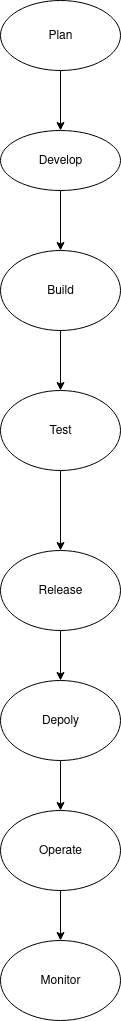

The diagram above was exported from draw.io. Its source (the exported page's mxGraphModel, read from the mxfile embedded in the PNG):
<mxGraphModel dx="936" dy="573" grid="1" gridSize="10" guides="1" tooltips="1" connect="1" arrows="1" fold="1" page="1" pageScale="1" pageWidth="850" pageHeight="1100" math="0" shadow="0">
  <root>
    <mxCell id="0" />
    <mxCell id="1" parent="0" />
    <mxCell id="c2B7h8dXed0bJCUDWMO1-11" value="" style="edgeStyle=orthogonalEdgeStyle;rounded=0;orthogonalLoop=1;jettySize=auto;html=1;" edge="1" parent="1" source="c2B7h8dXed0bJCUDWMO1-2" target="c2B7h8dXed0bJCUDWMO1-6">
      <mxGeometry relative="1" as="geometry" />
    </mxCell>
    <mxCell id="c2B7h8dXed0bJCUDWMO1-2" value="Plan" style="ellipse;whiteSpace=wrap;html=1;" vertex="1" parent="1">
      <mxGeometry x="370" y="20" width="120" height="70" as="geometry" />
    </mxCell>
    <mxCell id="c2B7h8dXed0bJCUDWMO1-13" value="" style="edgeStyle=orthogonalEdgeStyle;rounded=0;orthogonalLoop=1;jettySize=auto;html=1;" edge="1" parent="1" source="c2B7h8dXed0bJCUDWMO1-6" target="c2B7h8dXed0bJCUDWMO1-8">
      <mxGeometry relative="1" as="geometry" />
    </mxCell>
    <mxCell id="c2B7h8dXed0bJCUDWMO1-6" value="&lt;div&gt;Develop&lt;/div&gt;" style="ellipse;whiteSpace=wrap;html=1;" vertex="1" parent="1">
      <mxGeometry x="370" y="150" width="120" height="60" as="geometry" />
    </mxCell>
    <mxCell id="c2B7h8dXed0bJCUDWMO1-14" value="" style="edgeStyle=orthogonalEdgeStyle;rounded=0;orthogonalLoop=1;jettySize=auto;html=1;" edge="1" parent="1" source="c2B7h8dXed0bJCUDWMO1-8" target="c2B7h8dXed0bJCUDWMO1-10">
      <mxGeometry relative="1" as="geometry" />
    </mxCell>
    <mxCell id="c2B7h8dXed0bJCUDWMO1-8" value="Build" style="ellipse;whiteSpace=wrap;html=1;" vertex="1" parent="1">
      <mxGeometry x="370" y="270" width="120" height="80" as="geometry" />
    </mxCell>
    <mxCell id="c2B7h8dXed0bJCUDWMO1-16" value="" style="edgeStyle=orthogonalEdgeStyle;rounded=0;orthogonalLoop=1;jettySize=auto;html=1;" edge="1" parent="1" source="c2B7h8dXed0bJCUDWMO1-10" target="c2B7h8dXed0bJCUDWMO1-15">
      <mxGeometry relative="1" as="geometry" />
    </mxCell>
    <mxCell id="c2B7h8dXed0bJCUDWMO1-10" value="Test" style="ellipse;whiteSpace=wrap;html=1;" vertex="1" parent="1">
      <mxGeometry x="370" y="410" width="120" height="80" as="geometry" />
    </mxCell>
    <mxCell id="c2B7h8dXed0bJCUDWMO1-18" value="" style="edgeStyle=orthogonalEdgeStyle;rounded=0;orthogonalLoop=1;jettySize=auto;html=1;" edge="1" parent="1" source="c2B7h8dXed0bJCUDWMO1-15" target="c2B7h8dXed0bJCUDWMO1-17">
      <mxGeometry relative="1" as="geometry" />
    </mxCell>
    <mxCell id="c2B7h8dXed0bJCUDWMO1-15" value="Release" style="ellipse;whiteSpace=wrap;html=1;" vertex="1" parent="1">
      <mxGeometry x="370" y="570" width="120" height="80" as="geometry" />
    </mxCell>
    <mxCell id="c2B7h8dXed0bJCUDWMO1-20" value="" style="edgeStyle=orthogonalEdgeStyle;rounded=0;orthogonalLoop=1;jettySize=auto;html=1;" edge="1" parent="1" source="c2B7h8dXed0bJCUDWMO1-17" target="c2B7h8dXed0bJCUDWMO1-19">
      <mxGeometry relative="1" as="geometry" />
    </mxCell>
    <mxCell id="c2B7h8dXed0bJCUDWMO1-17" value="Depoly" style="ellipse;whiteSpace=wrap;html=1;" vertex="1" parent="1">
      <mxGeometry x="370" y="700" width="120" height="80" as="geometry" />
    </mxCell>
    <mxCell id="c2B7h8dXed0bJCUDWMO1-22" value="" style="edgeStyle=orthogonalEdgeStyle;rounded=0;orthogonalLoop=1;jettySize=auto;html=1;" edge="1" parent="1" source="c2B7h8dXed0bJCUDWMO1-19" target="c2B7h8dXed0bJCUDWMO1-21">
      <mxGeometry relative="1" as="geometry" />
    </mxCell>
    <mxCell id="c2B7h8dXed0bJCUDWMO1-19" value="Operate" style="ellipse;whiteSpace=wrap;html=1;" vertex="1" parent="1">
      <mxGeometry x="370" y="830" width="120" height="80" as="geometry" />
    </mxCell>
    <mxCell id="c2B7h8dXed0bJCUDWMO1-21" value="Monitor" style="ellipse;whiteSpace=wrap;html=1;" vertex="1" parent="1">
      <mxGeometry x="370" y="960" width="120" height="80" as="geometry" />
    </mxCell>
  </root>
</mxGraphModel>